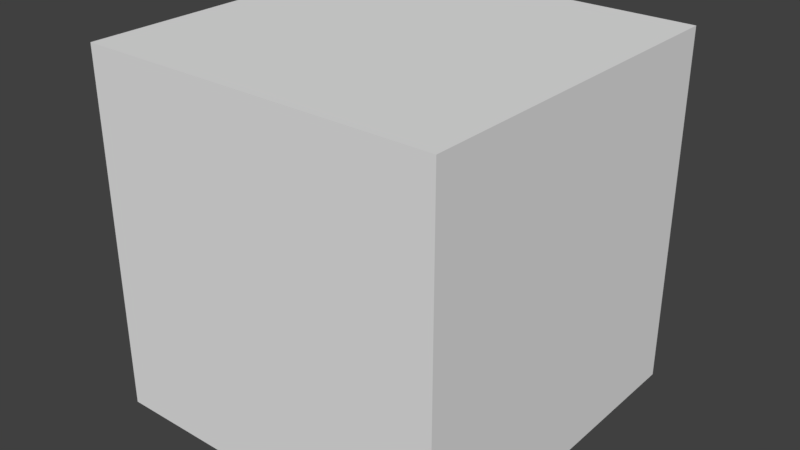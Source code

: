 # Source: wall.blend  (saved by Blender 2.79.0; exported with 4.5.12 LTS)
import bpy
from mathutils import Matrix  # noqa: F401  (used for matrix-valued properties, if any)

bpy.ops.wm.read_factory_settings(use_empty=True)
scene = bpy.context.scene
scene.name = 'Scene'

# ---- collections
col_collection_1 = bpy.data.collections.new('Collection 1'); scene.collection.children.link(col_collection_1)

# ---- materials (node trees are filled in below, after node groups)
mat_material = bpy.data.materials.new('Material')
mat_material.alpha_threshold = 0.0
mat_material.use_transparent_shadow = False
mat_material.roughness = 0.5
mat_material.line_color = (0.0, 0.0, 0.0, 1.0)

# ---- material node trees

# ---- world
world_world = bpy.data.worlds.new('World'); scene.world = world_world
world_world.color = (0.05088, 0.05088, 0.05088)
world_world.use_sun_shadow = False
world_world.sun_shadow_jitter_overblur = 0.0
world_world.cycles.sampling_method = 'MANUAL'

# ---- meshes
me_cube = bpy.data.meshes.new('Cube')
me_cube.from_pydata([(1.0, 1.0, -1.0), (1.0, -1.0, -1.0), (-1.0, -1.0, -1.0), (-1.0, 1.0, -1.0), (1.0, 1.0, 1.0), (1.0, -1.0, 1.0), (-1.0, -1.0, 1.0), (-1.0, 1.0, 1.0)], [], [(0, 1, 2, 3), (4, 7, 6, 5), (0, 4, 5, 1), (1, 5, 6, 2), (2, 6, 7, 3), (4, 0, 3, 7)])
_uv = me_cube.uv_layers.new(name='UVMap')
_uv.uv.foreach_set('vector', [0.6447, 0.1698, 0.7244, 0.1698, 0.7244, 0.2495, 0.6447, 0.2495, 0.6447, 0.1698, 0.7244, 0.1698, 0.7244, 0.2495, 0.6447, 0.2495, 0.6447, 0.1698, 0.7244, 0.1698, 0.7244, 0.2495, 0.6447, 0.2495, 0.6447, 0.1698, 0.7244, 0.1698, 0.7244, 0.2495, 0.6447, 0.2495, 0.6447, 0.1698, 0.7244, 0.1698, 0.7244, 0.2495, 0.6447, 0.2495, 0.6447, 0.1698, 0.7244, 0.1698, 0.7244, 0.2495, 0.6447, 0.2495])
me_cube.materials.append(mat_material)
me_cube.use_remesh_preserve_volume = False
me_cube.use_remesh_preserve_attributes = False
me_cube.use_mirror_vertex_groups = False
me_cube.update()

# ---- objects
ob_cube = bpy.data.objects.new('Cube', me_cube)

# ---- transforms, parenting, visibility, modifiers, constraints
ob_cube.location = (0.0, 0.0, 0.0)
ob_cube.lock_rotations_4d = False
ob_cube.empty_display_type = 'ARROWS'
ob_cube.lineart.crease_threshold = 0.0

# ---- collection membership
col_collection_1.objects.link(ob_cube)

# ---- scene / render settings (as saved in the file)
scene.frame_start = 1; scene.frame_end = 250; scene.frame_set(1)
scene.render.engine = 'BLENDER_EEVEE_NEXT'
scene.render.resolution_percentage = 50
scene.render.dither_intensity = 0.0
scene.cycles.use_denoising = False
scene.cycles.samples = 128
scene.cycles.sampling_pattern = 'TABULATED_SOBOL'
scene.cycles.use_adaptive_sampling = False
scene.cycles.use_light_tree = False
scene.cycles.blur_glossy = 0.0
scene.cycles.sample_clamp_indirect = 0.0
scene.view_settings.view_transform = 'Standard'
bpy.context.view_layer.update()

# ---- added for rendering (the .blend has no active camera and no usable light): camera, sun
cam_auto = bpy.data.cameras.new('AutoCamera')
cam_auto.lens = 50.0
cam_auto.sensor_width = 36.0
cam_auto.clip_end = 1000.0
ob_auto_camera = bpy.data.objects.new('AutoCamera', cam_auto)
scene.collection.objects.link(ob_auto_camera)
ob_auto_camera.location = (3.20507, -3.84609, 2.56406)
ob_auto_camera.rotation_euler = (1.09748, -7.21219e-08, 0.694738)
scene.camera = ob_auto_camera
light_auto_sun = bpy.data.lights.new('AutoSun', 'SUN')
light_auto_sun.energy = 3.0
light_auto_sun.angle = 0.0523599
ob_auto_sun = bpy.data.objects.new('AutoSun', light_auto_sun)
scene.collection.objects.link(ob_auto_sun)
ob_auto_sun.rotation_euler = (0.872665, 0.174533, 0.523599)
bpy.context.view_layer.update()

